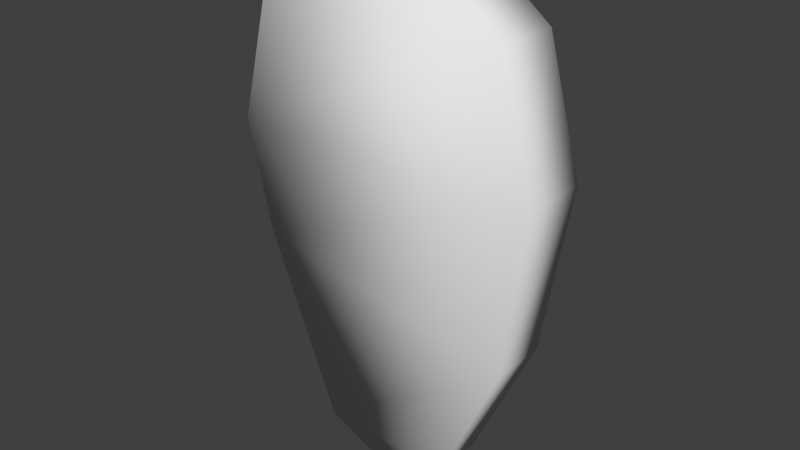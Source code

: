 # Source: meat.blend  (saved by Blender 2.71.0; exported with 4.5.12 LTS)
import bpy
from mathutils import Matrix  # noqa: F401  (used for matrix-valued properties, if any)

bpy.ops.wm.read_factory_settings(use_empty=True)
scene = bpy.context.scene
scene.name = 'Scene'

# ---- collections
col_collection_1 = bpy.data.collections.new('Collection 1'); scene.collection.children.link(col_collection_1)

# ---- world
world_world = bpy.data.worlds.new('World'); scene.world = world_world
world_world.color = (0.05088, 0.05088, 0.05088)
world_world.use_sun_shadow = False
world_world.sun_shadow_jitter_overblur = 0.0
world_world.cycles.sampling_method = 'MANUAL'
world_world.cycles.sample_map_resolution = 256

# ---- meshes
me_cube_001 = bpy.data.meshes.new('Cube.001')
me_cube_001.from_pydata([(-0.03584, 0.06978, -0.3573), (-0.03601, 0.1425, -0.3574), (0.179, 0.1434, -0.3574), (0.1792, 0.0685, -0.3573), (-0.1406, 0.05915, -0.06508), (-0.1406, 0.1503, -0.06505), (0.2766, 0.1498, -0.1464), (0.2766, 0.05978, -0.1462), (-0.173, 0.05253, 0.1116), (-0.173, 0.1551, 0.1117), (0.316, 0.1572, 0.1116), (0.316, 0.04961, 0.1117), (-0.1169, 0.04477, 0.3043), (-0.1168, 0.1608, 0.3045), (0.2599, 0.1624, 0.3044), (0.2598, 0.04252, 0.3044), (0.01031, 0.04024, 0.4022), (0.01047, 0.1641, 0.4023), (0.1327, 0.1646, 0.4023), (0.1325, 0.03951, 0.4022), (0.07167, 0.07108, -0.4076), (0.07149, 0.1415, -0.4078)], [], [(4, 5, 1, 0), (5, 6, 2, 1), (6, 7, 3, 2), (7, 4, 0, 3), (4, 7, 11, 8), (8, 11, 15, 12), (7, 6, 10, 11), (6, 5, 9, 10), (5, 4, 8, 9), (12, 15, 19, 16), (11, 10, 14, 15), (10, 9, 13, 14), (9, 8, 12, 13), (19, 18, 17, 16), (15, 14, 18, 19), (14, 13, 17, 18), (13, 12, 16, 17), (0, 1, 21, 20), (3, 0, 20), (1, 2, 21), (2, 3, 20, 21)])
me_cube_001.polygons.foreach_set('use_smooth', [True] * 21)
_uv = me_cube_001.uv_layers.new(name='UVMap')
_uv.uv.foreach_set('vector', [0.04535, 0.4232, 0.0453, 0.4233, 0.172, 0.06925, 0.1722, 0.06937, 0.0453, 0.4233, 0.5506, 0.3248, 0.4324, 0.06919, 0.172, 0.06925, 0.5506, 0.3248, 0.5507, 0.325, 0.4326, 0.06939, 0.4324, 0.06919, 0.5507, 0.325, 0.04535, 0.4232, 0.1722, 0.06937, 0.4326, 0.06939, 0.04535, 0.4232, 0.5507, 0.325, 0.5983, 0.6373, 0.006112, 0.6373, 0.006112, 0.6373, 0.5983, 0.6373, 0.5303, 0.8707, 0.07405, 0.8706, 0.5507, 0.325, 0.5506, 0.3248, 0.5984, 0.6373, 0.5983, 0.6373, 0.5506, 0.3248, 0.0453, 0.4233, 0.006152, 0.6374, 0.5984, 0.6373, 0.0453, 0.4233, 0.04535, 0.4232, 0.006112, 0.6373, 0.006152, 0.6374, 0.07405, 0.8706, 0.5303, 0.8707, 0.3761, 0.9892, 0.2281, 0.9891, 0.5983, 0.6373, 0.5984, 0.6373, 0.5304, 0.8707, 0.5303, 0.8707, 0.5984, 0.6373, 0.006152, 0.6374, 0.07419, 0.8708, 0.5304, 0.8707, 0.006152, 0.6374, 0.006112, 0.6373, 0.07405, 0.8706, 0.07419, 0.8708, 0.3761, 0.9892, 0.3763, 0.9893, 0.2283, 0.9893, 0.2281, 0.9891, 0.5303, 0.8707, 0.5304, 0.8707, 0.3763, 0.9893, 0.3761, 0.9892, 0.5304, 0.8707, 0.07419, 0.8708, 0.2283, 0.9893, 0.3763, 0.9893, 0.07419, 0.8708, 0.07405, 0.8706, 0.2281, 0.9891, 0.2283, 0.9893, 0.1722, 0.06937, 0.172, 0.06925, 0.3022, 0.008186, 0.3024, 0.008369, 0.4326, 0.06939, 0.1722, 0.06937, 0.3024, 0.008369, 0.172, 0.06925, 0.4324, 0.06919, 0.3022, 0.008186, 0.4324, 0.06919, 0.4326, 0.06939, 0.3024, 0.008369, 0.3022, 0.008186])
me_cube_001.use_remesh_preserve_volume = False
me_cube_001.use_remesh_preserve_attributes = False
me_cube_001.use_mirror_vertex_groups = False
me_cube_001.update()

# ---- objects
ob_meat1 = bpy.data.objects.new('meat1', me_cube_001)

# ---- transforms, parenting, visibility, modifiers, constraints
ob_meat1.location = (0.0, 0.0, 0.0)
ob_meat1.lineart.crease_threshold = 0.0

# ---- collection membership
col_collection_1.objects.link(ob_meat1)

# ---- scene / render settings (as saved in the file)
scene.frame_start = 1; scene.frame_end = 250; scene.frame_set(1)
scene.render.engine = 'BLENDER_EEVEE_NEXT'
scene.render.resolution_percentage = 50
scene.render.dither_intensity = 0.0
scene.cycles.use_denoising = False
scene.cycles.samples = 10
scene.cycles.sampling_pattern = 'TABULATED_SOBOL'
scene.cycles.light_sampling_threshold = 0.0
scene.cycles.use_adaptive_sampling = False
scene.cycles.use_light_tree = False
scene.cycles.blur_glossy = 0.0
scene.cycles.volume_bounces = 1
scene.cycles.pixel_filter_type = 'GAUSSIAN'
scene.cycles.sample_clamp_indirect = 0.0
scene.view_settings.view_transform = 'Standard'
bpy.context.view_layer.update()

# ---- added for rendering (the .blend has no active camera and no usable light): camera, sun
cam_auto = bpy.data.cameras.new('AutoCamera')
cam_auto.lens = 50.0
cam_auto.sensor_width = 36.0
cam_auto.clip_end = 1000.0
ob_auto_camera = bpy.data.objects.new('AutoCamera', cam_auto)
scene.collection.objects.link(ob_auto_camera)
ob_auto_camera.location = (0.954649, -0.957696, 0.703767)
ob_auto_camera.rotation_euler = (1.09748, -7.21219e-08, 0.694738)
scene.camera = ob_auto_camera
light_auto_sun = bpy.data.lights.new('AutoSun', 'SUN')
light_auto_sun.energy = 3.0
light_auto_sun.angle = 0.0523599
ob_auto_sun = bpy.data.objects.new('AutoSun', light_auto_sun)
scene.collection.objects.link(ob_auto_sun)
ob_auto_sun.rotation_euler = (0.872665, 0.174533, 0.523599)
bpy.context.view_layer.update()

